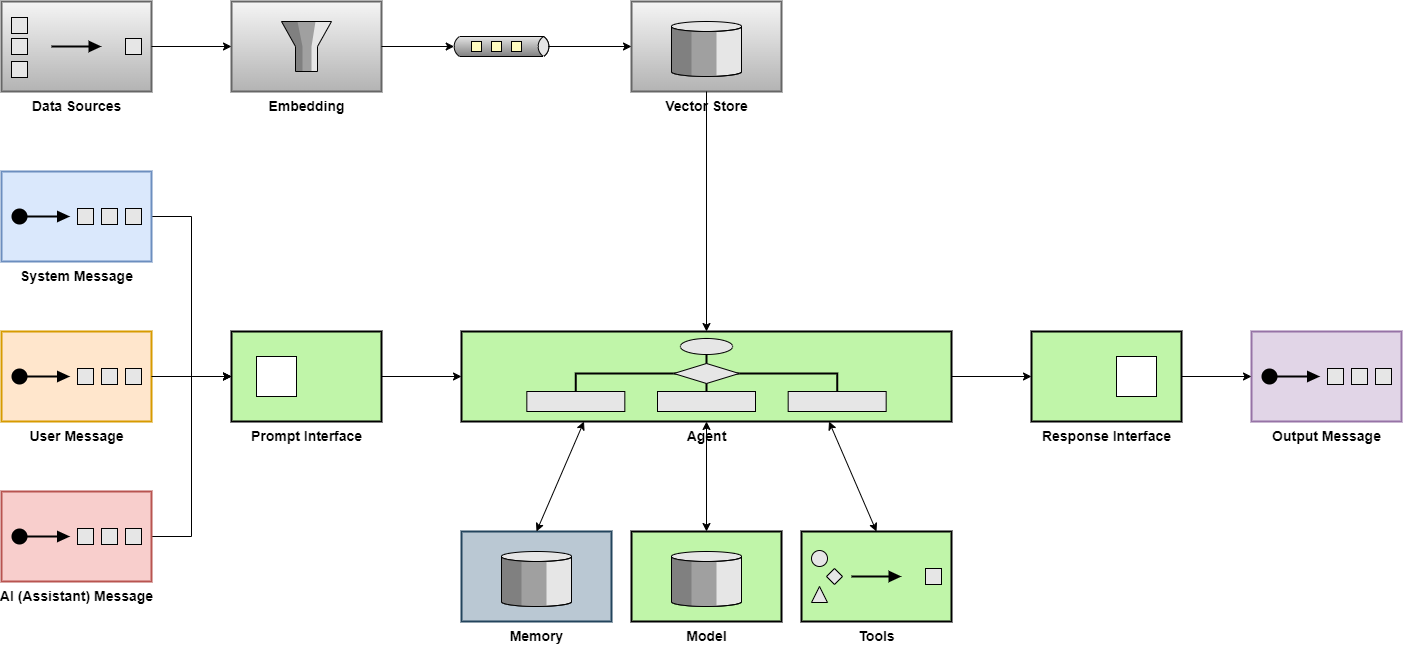

The diagram above was exported from draw.io. Its source (the exported page's mxGraphModel, read from the mxfile embedded in the PNG):
<mxGraphModel dx="1434" dy="1936" grid="1" gridSize="10" guides="1" tooltips="1" connect="1" arrows="1" fold="1" page="1" pageScale="1" pageWidth="850" pageHeight="1100" math="0" shadow="0">
  <root>
    <mxCell id="0" />
    <mxCell id="1" parent="0" />
    <mxCell id="nu29c9iX6Pa8DH85GAgv-5" style="edgeStyle=orthogonalEdgeStyle;rounded=0;orthogonalLoop=1;jettySize=auto;html=1;exitX=1;exitY=0.5;exitDx=0;exitDy=0;exitPerimeter=0;entryX=0;entryY=0.5;entryDx=0;entryDy=0;" parent="1" source="nu29c9iX6Pa8DH85GAgv-1" target="nu29c9iX6Pa8DH85GAgv-3" edge="1">
      <mxGeometry relative="1" as="geometry" />
    </mxCell>
    <mxCell id="nu29c9iX6Pa8DH85GAgv-1" value="&lt;font style=&quot;font-size: 14px;&quot;&gt;&lt;b style=&quot;&quot;&gt;System Message&lt;/b&gt;&lt;/font&gt;" style="html=1;strokeWidth=2;outlineConnect=0;dashed=0;align=center;fontSize=8;verticalLabelPosition=bottom;verticalAlign=top;shape=mxgraph.eip.test_message;fillColor=#dae8fc;strokeColor=#6c8ebf;" parent="1" vertex="1">
      <mxGeometry x="50" y="-840" width="150" height="90" as="geometry" />
    </mxCell>
    <mxCell id="nu29c9iX6Pa8DH85GAgv-2" value="&lt;font style=&quot;font-size: 14px;&quot;&gt;&lt;b style=&quot;&quot;&gt;User Message&lt;/b&gt;&lt;/font&gt;" style="html=1;strokeWidth=2;outlineConnect=0;dashed=0;align=center;fontSize=8;verticalLabelPosition=bottom;verticalAlign=top;shape=mxgraph.eip.test_message;fillColor=#ffe6cc;strokeColor=#d79b00;" parent="1" vertex="1">
      <mxGeometry x="50" y="-680" width="150" height="90" as="geometry" />
    </mxCell>
    <mxCell id="nu29c9iX6Pa8DH85GAgv-3" value="&lt;font style=&quot;font-size: 14px;&quot;&gt;&lt;b style=&quot;&quot;&gt;Prompt Interface&lt;/b&gt;&lt;/font&gt;" style="strokeWidth=2;dashed=0;align=center;fontSize=8;shape=rect;verticalLabelPosition=bottom;verticalAlign=top;fillColor=#c0f5a9;html=1;" parent="1" vertex="1">
      <mxGeometry x="280" y="-680" width="150" height="90" as="geometry" />
    </mxCell>
    <mxCell id="nu29c9iX6Pa8DH85GAgv-4" value="" style="html=1;strokeWidth=1;dashed=0;align=center;fontSize=8;shape=rect" parent="nu29c9iX6Pa8DH85GAgv-3" vertex="1">
      <mxGeometry x="25" y="25" width="40" height="40" as="geometry" />
    </mxCell>
    <mxCell id="nu29c9iX6Pa8DH85GAgv-6" style="edgeStyle=orthogonalEdgeStyle;rounded=0;orthogonalLoop=1;jettySize=auto;html=1;exitX=1;exitY=0.5;exitDx=0;exitDy=0;exitPerimeter=0;entryX=0;entryY=0.5;entryDx=0;entryDy=0;" parent="1" source="nu29c9iX6Pa8DH85GAgv-2" target="nu29c9iX6Pa8DH85GAgv-3" edge="1">
      <mxGeometry relative="1" as="geometry" />
    </mxCell>
    <mxCell id="EswGRnAELeOBk34zyDYx-8" style="rounded=0;orthogonalLoop=1;jettySize=auto;html=1;exitX=0.5;exitY=0;exitDx=0;exitDy=0;exitPerimeter=0;startArrow=classic;startFill=1;" parent="1" source="nu29c9iX6Pa8DH85GAgv-9" target="EswGRnAELeOBk34zyDYx-1" edge="1">
      <mxGeometry relative="1" as="geometry" />
    </mxCell>
    <mxCell id="nu29c9iX6Pa8DH85GAgv-9" value="&lt;b&gt;&lt;font style=&quot;font-size: 14px;&quot;&gt;Model&lt;/font&gt;&lt;/b&gt;" style="html=1;strokeWidth=2;outlineConnect=0;dashed=0;align=center;fontSize=8;verticalLabelPosition=bottom;verticalAlign=top;shape=mxgraph.eip.message_store;fillColor=#c0f5a9" parent="1" vertex="1">
      <mxGeometry x="680" y="-480" width="150" height="90" as="geometry" />
    </mxCell>
    <mxCell id="nu29c9iX6Pa8DH85GAgv-13" value="&lt;b&gt;&lt;font style=&quot;font-size: 14px;&quot;&gt;Response Interface&lt;/font&gt;&lt;/b&gt;" style="strokeWidth=2;dashed=0;align=center;fontSize=8;shape=rect;verticalLabelPosition=bottom;verticalAlign=top;fillColor=#c0f5a9;html=1;" parent="1" vertex="1">
      <mxGeometry x="1080" y="-680" width="150" height="90" as="geometry" />
    </mxCell>
    <mxCell id="nu29c9iX6Pa8DH85GAgv-14" value="" style="html=1;strokeWidth=1;dashed=0;align=center;fontSize=8;shape=rect;" parent="nu29c9iX6Pa8DH85GAgv-13" vertex="1">
      <mxGeometry x="85" y="25" width="40" height="40" as="geometry" />
    </mxCell>
    <mxCell id="nu29c9iX6Pa8DH85GAgv-16" value="&lt;b&gt;&lt;font style=&quot;font-size: 14px;&quot;&gt;Output Message&lt;/font&gt;&lt;/b&gt;" style="html=1;strokeWidth=2;outlineConnect=0;dashed=0;align=center;fontSize=8;verticalLabelPosition=bottom;verticalAlign=top;shape=mxgraph.eip.test_message;fillColor=#e1d5e7;strokeColor=#9673a6;" parent="1" vertex="1">
      <mxGeometry x="1300" y="-680" width="150" height="90" as="geometry" />
    </mxCell>
    <mxCell id="nu29c9iX6Pa8DH85GAgv-17" style="edgeStyle=orthogonalEdgeStyle;rounded=0;orthogonalLoop=1;jettySize=auto;html=1;exitX=1;exitY=0.5;exitDx=0;exitDy=0;entryX=0;entryY=0.5;entryDx=0;entryDy=0;entryPerimeter=0;" parent="1" source="nu29c9iX6Pa8DH85GAgv-13" target="nu29c9iX6Pa8DH85GAgv-16" edge="1">
      <mxGeometry relative="1" as="geometry" />
    </mxCell>
    <mxCell id="nu29c9iX6Pa8DH85GAgv-20" style="edgeStyle=orthogonalEdgeStyle;rounded=0;orthogonalLoop=1;jettySize=auto;html=1;exitX=1;exitY=0.5;exitDx=0;exitDy=0;exitPerimeter=0;entryX=0;entryY=0.5;entryDx=0;entryDy=0;" parent="1" source="nu29c9iX6Pa8DH85GAgv-18" target="nu29c9iX6Pa8DH85GAgv-3" edge="1">
      <mxGeometry relative="1" as="geometry" />
    </mxCell>
    <mxCell id="nu29c9iX6Pa8DH85GAgv-18" value="&lt;font style=&quot;font-size: 14px;&quot;&gt;&lt;b style=&quot;&quot;&gt;AI (Assistant) Message&lt;/b&gt;&lt;/font&gt;" style="html=1;strokeWidth=2;outlineConnect=0;dashed=0;align=center;fontSize=8;verticalLabelPosition=bottom;verticalAlign=top;shape=mxgraph.eip.test_message;fillColor=#f8cecc;strokeColor=#b85450;" parent="1" vertex="1">
      <mxGeometry x="50" y="-520" width="150" height="90" as="geometry" />
    </mxCell>
    <mxCell id="nu29c9iX6Pa8DH85GAgv-22" value="&lt;b&gt;&lt;font style=&quot;font-size: 14px;&quot;&gt;Memory&lt;/font&gt;&lt;/b&gt;" style="html=1;strokeWidth=2;outlineConnect=0;dashed=0;align=center;fontSize=8;verticalLabelPosition=bottom;verticalAlign=top;shape=mxgraph.eip.message_store;fillColor=#bac8d3;strokeColor=#23445d;" parent="1" vertex="1">
      <mxGeometry x="510" y="-480" width="150" height="90" as="geometry" />
    </mxCell>
    <mxCell id="EswGRnAELeOBk34zyDYx-5" style="edgeStyle=orthogonalEdgeStyle;rounded=0;orthogonalLoop=1;jettySize=auto;html=1;exitX=1;exitY=0.5;exitDx=0;exitDy=0;exitPerimeter=0;entryX=0;entryY=0.5;entryDx=0;entryDy=0;" parent="1" source="EswGRnAELeOBk34zyDYx-1" target="nu29c9iX6Pa8DH85GAgv-13" edge="1">
      <mxGeometry relative="1" as="geometry" />
    </mxCell>
    <mxCell id="EswGRnAELeOBk34zyDYx-1" value="&lt;b&gt;&lt;font style=&quot;font-size: 14px;&quot;&gt;Agent&lt;/font&gt;&lt;/b&gt;" style="html=1;strokeWidth=2;outlineConnect=0;dashed=0;align=center;fontSize=8;fillColor=#c0f5a9;verticalLabelPosition=bottom;verticalAlign=top;shape=mxgraph.eip.process_manager;" parent="1" vertex="1">
      <mxGeometry x="510" y="-680" width="490" height="90" as="geometry" />
    </mxCell>
    <mxCell id="EswGRnAELeOBk34zyDYx-3" value="&lt;b&gt;&lt;font style=&quot;font-size: 14px;&quot;&gt;Tools&lt;/font&gt;&lt;/b&gt;" style="html=1;strokeWidth=2;outlineConnect=0;dashed=0;align=center;fontSize=8;fillColor=#c0f5a9;verticalLabelPosition=bottom;verticalAlign=top;shape=mxgraph.eip.normalizer;" parent="1" vertex="1">
      <mxGeometry x="850" y="-480" width="150" height="90" as="geometry" />
    </mxCell>
    <mxCell id="EswGRnAELeOBk34zyDYx-4" style="edgeStyle=orthogonalEdgeStyle;rounded=0;orthogonalLoop=1;jettySize=auto;html=1;exitX=1;exitY=0.5;exitDx=0;exitDy=0;entryX=0;entryY=0.5;entryDx=0;entryDy=0;entryPerimeter=0;" parent="1" source="nu29c9iX6Pa8DH85GAgv-3" target="EswGRnAELeOBk34zyDYx-1" edge="1">
      <mxGeometry relative="1" as="geometry" />
    </mxCell>
    <mxCell id="EswGRnAELeOBk34zyDYx-7" style="rounded=0;orthogonalLoop=1;jettySize=auto;html=1;exitX=0.5;exitY=0;exitDx=0;exitDy=0;exitPerimeter=0;entryX=0.25;entryY=1;entryDx=0;entryDy=0;entryPerimeter=0;startArrow=classic;startFill=1;" parent="1" source="nu29c9iX6Pa8DH85GAgv-22" target="EswGRnAELeOBk34zyDYx-1" edge="1">
      <mxGeometry relative="1" as="geometry" />
    </mxCell>
    <mxCell id="EswGRnAELeOBk34zyDYx-9" style="rounded=0;orthogonalLoop=1;jettySize=auto;html=1;exitX=0.75;exitY=1;exitDx=0;exitDy=0;exitPerimeter=0;entryX=0.5;entryY=0;entryDx=0;entryDy=0;entryPerimeter=0;startArrow=classic;startFill=1;" parent="1" source="EswGRnAELeOBk34zyDYx-1" target="EswGRnAELeOBk34zyDYx-3" edge="1">
      <mxGeometry relative="1" as="geometry" />
    </mxCell>
    <mxCell id="UUKjIiR6_cxQbrFn665j-3" value="&lt;b&gt;&lt;font style=&quot;font-size: 14px;&quot;&gt;Data Sources&lt;/font&gt;&lt;/b&gt;" style="html=1;strokeWidth=2;outlineConnect=0;dashed=0;align=center;fontSize=8;fillColor=#f5f5f5;verticalLabelPosition=bottom;verticalAlign=top;shape=mxgraph.eip.aggregator;strokeColor=#666666;gradientColor=#b3b3b3;" vertex="1" parent="1">
      <mxGeometry x="50" y="-1010" width="150" height="90" as="geometry" />
    </mxCell>
    <mxCell id="UUKjIiR6_cxQbrFn665j-4" value="&lt;b&gt;&lt;font style=&quot;font-size: 14px;&quot;&gt;Embedding&lt;/font&gt;&lt;/b&gt;" style="html=1;strokeWidth=2;outlineConnect=0;dashed=0;align=center;fontSize=8;fillColor=#f5f5f5;verticalLabelPosition=bottom;verticalAlign=top;shape=mxgraph.eip.message_filter;gradientColor=#b3b3b3;strokeColor=#666666;" vertex="1" parent="1">
      <mxGeometry x="280" y="-1010" width="150" height="90" as="geometry" />
    </mxCell>
    <mxCell id="UUKjIiR6_cxQbrFn665j-5" style="edgeStyle=orthogonalEdgeStyle;rounded=0;orthogonalLoop=1;jettySize=auto;html=1;exitX=1;exitY=0.5;exitDx=0;exitDy=0;exitPerimeter=0;entryX=0;entryY=0.5;entryDx=0;entryDy=0;entryPerimeter=0;" edge="1" parent="1" source="UUKjIiR6_cxQbrFn665j-3" target="UUKjIiR6_cxQbrFn665j-4">
      <mxGeometry relative="1" as="geometry" />
    </mxCell>
    <mxCell id="UUKjIiR6_cxQbrFn665j-7" value="" style="strokeWidth=1;outlineConnect=0;dashed=0;align=center;html=1;fontSize=8;shape=mxgraph.eip.dataChannel;verticalLabelPosition=bottom;labelBackgroundColor=#ffffff;verticalAlign=top;" vertex="1" parent="1">
      <mxGeometry x="500" y="-975" width="100" height="20" as="geometry" />
    </mxCell>
    <mxCell id="UUKjIiR6_cxQbrFn665j-8" style="edgeStyle=orthogonalEdgeStyle;rounded=0;orthogonalLoop=1;jettySize=auto;html=1;exitX=1;exitY=0.5;exitDx=0;exitDy=0;exitPerimeter=0;entryX=0;entryY=0.5;entryDx=2.7;entryDy=0;entryPerimeter=0;" edge="1" parent="1" source="UUKjIiR6_cxQbrFn665j-4" target="UUKjIiR6_cxQbrFn665j-7">
      <mxGeometry relative="1" as="geometry" />
    </mxCell>
    <mxCell id="UUKjIiR6_cxQbrFn665j-9" value="&lt;b&gt;&lt;font style=&quot;font-size: 14px;&quot;&gt;Vector Store&lt;/font&gt;&lt;/b&gt;" style="html=1;strokeWidth=2;outlineConnect=0;dashed=0;align=center;fontSize=8;verticalLabelPosition=bottom;verticalAlign=top;shape=mxgraph.eip.message_store;fillColor=#f5f5f5;strokeColor=#666666;gradientColor=#b3b3b3;" vertex="1" parent="1">
      <mxGeometry x="680" y="-1010" width="150" height="90" as="geometry" />
    </mxCell>
    <mxCell id="UUKjIiR6_cxQbrFn665j-12" style="edgeStyle=orthogonalEdgeStyle;rounded=0;orthogonalLoop=1;jettySize=auto;html=1;exitX=1;exitY=0.5;exitDx=-2.7;exitDy=0;exitPerimeter=0;entryX=0;entryY=0.5;entryDx=0;entryDy=0;entryPerimeter=0;" edge="1" parent="1" source="UUKjIiR6_cxQbrFn665j-7" target="UUKjIiR6_cxQbrFn665j-9">
      <mxGeometry relative="1" as="geometry" />
    </mxCell>
    <mxCell id="UUKjIiR6_cxQbrFn665j-13" style="edgeStyle=orthogonalEdgeStyle;rounded=0;orthogonalLoop=1;jettySize=auto;html=1;exitX=0.5;exitY=1;exitDx=0;exitDy=0;exitPerimeter=0;entryX=0.5;entryY=0;entryDx=0;entryDy=0;entryPerimeter=0;" edge="1" parent="1" source="UUKjIiR6_cxQbrFn665j-9" target="EswGRnAELeOBk34zyDYx-1">
      <mxGeometry relative="1" as="geometry" />
    </mxCell>
  </root>
</mxGraphModel>